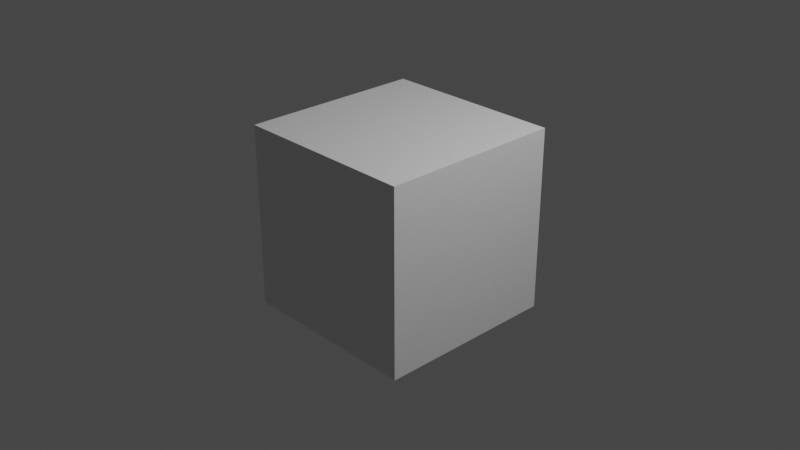 # Source: filter_basics.blend  (saved by Blender 2.93.20; exported with 4.5.12 LTS)
import bpy
from mathutils import Matrix  # noqa: F401  (used for matrix-valued properties, if any)

bpy.ops.wm.read_factory_settings(use_empty=True)
scene = bpy.context.scene
scene.name = 'Scene'

# ---- collections
col_collection = bpy.data.collections.new('Collection'); scene.collection.children.link(col_collection)

# ---- materials (node trees are filled in below, after node groups)
mat_material = bpy.data.materials.new('Material')
mat_material.alpha_threshold = 0.0
mat_material.use_transparent_shadow = False
mat_material.line_color = (0.0, 0.0, 0.0, 1.0)

# ---- node groups
ng_hsv = bpy.data.node_groups.new('HSV', 'ShaderNodeTree')
_s = ng_hsv.interface.new_socket(name='Color', in_out='OUTPUT', socket_type='NodeSocketColor')
_s.default_value = (0.0, 0.0, 0.0, 0.0)
_s = ng_hsv.interface.new_socket(name='Color', in_out='INPUT', socket_type='NodeSocketColor')
_s.default_value = (0.8, 0.8, 0.8, 1.0)
_s = ng_hsv.interface.new_socket(name='Hue', in_out='INPUT', socket_type='NodeSocketFloat')
_s.default_value = 0.5
_s.min_value = 0.0
_s.max_value = 1.0
_s = ng_hsv.interface.new_socket(name='Saturation', in_out='INPUT', socket_type='NodeSocketFloat')
_s.default_value = 1.0
_s.min_value = 0.0
_s.max_value = 2.0
_s = ng_hsv.interface.new_socket(name='Value', in_out='INPUT', socket_type='NodeSocketFloat')
_s.default_value = 1.0
_s.min_value = 0.0
_s.max_value = 2.0
_s = ng_hsv.interface.new_socket(name='Fac', in_out='INPUT', socket_type='NodeSocketFloat')
_s.subtype = 'FACTOR'
_s.default_value = 1.0
_s.min_value = 0.0
_s.max_value = 1.0
_N = ng_hsv.nodes; _L = ng_hsv.links
n0 = _N.new('ShaderNodeHueSaturation'); n0.name = 'Hue Saturation Value'; n0.location = (0, 0)
n1 = _N.new('NodeGroupInput'); n1.name = 'Group Input'; n1.location = (-200, 0)
n2 = _N.new('NodeGroupOutput'); n2.name = 'Group Output'; n2.location = (200, 0)
_L.new(n1.outputs[1], n0.inputs[0])
_L.new(n1.outputs[2], n0.inputs[1])
_L.new(n1.outputs[3], n0.inputs[2])
_L.new(n1.outputs[4], n0.inputs[3])
_L.new(n1.outputs[0], n0.inputs[4])
_L.new(n0.outputs[0], n2.inputs[0])
n2.is_active_output = True
ng_color_ramp = bpy.data.node_groups.new('Color Ramp', 'ShaderNodeTree')
_s = ng_color_ramp.interface.new_socket(name='Color', in_out='OUTPUT', socket_type='NodeSocketColor')
_s.default_value = (0.0, 0.0, 0.0, 0.0)
_s = ng_color_ramp.interface.new_socket(name='Color', in_out='INPUT', socket_type='NodeSocketColor')
_N = ng_color_ramp.nodes; _L = ng_color_ramp.links
n0 = _N.new('NodeGroupOutput'); n0.name = 'Group Output'; n0.location = (190, 0)
n1 = _N.new('ShaderNodeValToRGB'); n1.name = 'ColorRamp'; n1.location = (-186, 35)
while len(n1.color_ramp.elements) > 1: n1.color_ramp.elements.remove(n1.color_ramp.elements[-1])
n1.color_ramp.elements[0].position = 0.0; n1.color_ramp.elements[0].color = (0.0, 0.0, 0.0, 1.0)
_e = n1.color_ramp.elements.new(1.0); _e.color = (1.0, 1.0, 1.0, 1.0)
n2 = _N.new('NodeGroupInput'); n2.name = 'Group Input'; n2.location = (-427, -17)
_L.new(n2.outputs[0], n1.inputs[0])
_L.new(n1.outputs[0], n0.inputs[0])
n0.is_active_output = True
ng_rgb_curves = bpy.data.node_groups.new('RGB Curves', 'ShaderNodeTree')
_s = ng_rgb_curves.interface.new_socket(name='Color', in_out='OUTPUT', socket_type='NodeSocketColor')
_s.default_value = (0.0, 0.0, 0.0, 0.0)
_s = ng_rgb_curves.interface.new_socket(name='Color', in_out='INPUT', socket_type='NodeSocketColor')
_s = ng_rgb_curves.interface.new_socket(name='Fac', in_out='INPUT', socket_type='NodeSocketFloat')
_s.subtype = 'FACTOR'
_s.default_value = 1.0
_s.min_value = -1.0
_s.max_value = 1.0
_N = ng_rgb_curves.nodes; _L = ng_rgb_curves.links
n0 = _N.new('NodeGroupOutput'); n0.name = 'Group Output'; n0.location = (290, 0)
n1 = _N.new('ShaderNodeRGBCurve'); n1.name = 'RGB Curves'; n1.location = (0, 0)
n1.mapping.update()
n2 = _N.new('NodeGroupInput'); n2.name = 'Group Input'; n2.location = (-200, 0)
_L.new(n2.outputs[1], n1.inputs[0])
_L.new(n2.outputs[0], n1.inputs[1])
_L.new(n1.outputs[0], n0.inputs[0])
n0.is_active_output = True
ng_clamp = bpy.data.node_groups.new('Clamp', 'ShaderNodeTree')
_s = ng_clamp.interface.new_socket(name='Color', in_out='OUTPUT', socket_type='NodeSocketColor')
_s.default_value = (0.0, 0.0, 0.0, 0.0)
_s = ng_clamp.interface.new_socket(name='Color', in_out='INPUT', socket_type='NodeSocketColor')
_s = ng_clamp.interface.new_socket(name='Min', in_out='INPUT', socket_type='NodeSocketFloat')
_s.min_value = -1e+04
_s.max_value = 1e+04
_s = ng_clamp.interface.new_socket(name='Max', in_out='INPUT', socket_type='NodeSocketFloat')
_s.default_value = 1.0
_s.min_value = -1e+04
_s.max_value = 1e+04
_N = ng_clamp.nodes; _L = ng_clamp.links
n0 = _N.new('NodeGroupOutput'); n0.name = 'Group Output'; n0.location = (190, 0)
n1 = _N.new('NodeGroupInput'); n1.name = 'Group Input'; n1.location = (-200, 0)
n2 = _N.new('ShaderNodeClamp'); n2.name = 'Clamp'; n2.location = (-21, 14)
_L.new(n1.outputs[0], n2.inputs[0])
_L.new(n2.outputs[0], n0.inputs[0])
_L.new(n1.outputs[2], n2.inputs[2])
_L.new(n1.outputs[1], n2.inputs[1])
n0.is_active_output = True
ng_mix_color = bpy.data.node_groups.new('Mix Color', 'ShaderNodeTree')
_s = ng_mix_color.interface.new_socket(name='Color', in_out='OUTPUT', socket_type='NodeSocketColor')
_s.default_value = (0.0, 0.0, 0.0, 0.0)
_s = ng_mix_color.interface.new_socket(name='Color', in_out='INPUT', socket_type='NodeSocketColor')
_s.default_value = (0.5, 0.5, 0.5, 1.0)
_s = ng_mix_color.interface.new_socket(name='Overlay', in_out='INPUT', socket_type='NodeSocketColor')
_s.default_value = (0.6819, 0.6819, 0.6819, 1.0)
_s = ng_mix_color.interface.new_socket(name='Fac', in_out='INPUT', socket_type='NodeSocketFloat')
_s.subtype = 'FACTOR'
_s.default_value = 0.5
_s.min_value = 0.0
_s.max_value = 1.0
_N = ng_mix_color.nodes; _L = ng_mix_color.links
n0 = _N.new('NodeGroupOutput'); n0.name = 'Group Output'; n0.location = (387, 3)
n1 = _N.new('ShaderNodeMix'); n1.name = 'Mix'; n1.location = (5, 50)
n1.data_type = 'RGBA'
n2 = _N.new('NodeGroupInput'); n2.name = 'Group Input'; n2.location = (-384, -9)
_L.new(n1.outputs[2], n0.inputs[0])
_L.new(n2.outputs[0], n1.inputs[6])
_L.new(n2.outputs[2], n1.inputs[0])
_L.new(n2.outputs[1], n1.inputs[7])
n0.is_active_output = True
ng_bright_contrast = bpy.data.node_groups.new('Bright Contrast', 'ShaderNodeTree')
_s = ng_bright_contrast.interface.new_socket(name='Color', in_out='OUTPUT', socket_type='NodeSocketColor')
_s.default_value = (0.0, 0.0, 0.0, 0.0)
_s = ng_bright_contrast.interface.new_socket(name='Color', in_out='INPUT', socket_type='NodeSocketColor')
_s.default_value = (1.0, 1.0, 1.0, 1.0)
_s = ng_bright_contrast.interface.new_socket(name='Bright', in_out='INPUT', socket_type='NodeSocketFloat')
_s.min_value = -100.0
_s.max_value = 100.0
_s = ng_bright_contrast.interface.new_socket(name='Contrast', in_out='INPUT', socket_type='NodeSocketFloat')
_s.min_value = -100.0
_s.max_value = 100.0
_N = ng_bright_contrast.nodes; _L = ng_bright_contrast.links
n0 = _N.new('ShaderNodeBrightContrast'); n0.name = 'Bright/Contrast'; n0.location = (0, 0)
n1 = _N.new('NodeGroupInput'); n1.name = 'Group Input'; n1.location = (-200, 0)
n2 = _N.new('NodeGroupOutput'); n2.name = 'Group Output'; n2.location = (190, 0)
_L.new(n1.outputs[0], n0.inputs[0])
_L.new(n1.outputs[1], n0.inputs[1])
_L.new(n1.outputs[2], n0.inputs[2])
_L.new(n0.outputs[0], n2.inputs[0])
n2.is_active_output = True
ng_map_range = bpy.data.node_groups.new('Map Range', 'ShaderNodeTree')
_s = ng_map_range.interface.new_socket(name='Color', in_out='OUTPUT', socket_type='NodeSocketColor')
_s.default_value = (0.0, 0.0, 0.0, 0.0)
_s = ng_map_range.interface.new_socket(name='Image', in_out='INPUT', socket_type='NodeSocketColor')
_s.default_value = (0.5, 0.5, 0.5, 1.0)
_s = ng_map_range.interface.new_socket(name='From Min', in_out='INPUT', socket_type='NodeSocketFloat')
_s.min_value = -1e+04
_s.max_value = 1e+04
_s = ng_map_range.interface.new_socket(name='From Max', in_out='INPUT', socket_type='NodeSocketFloat')
_s.default_value = 1.0
_s.min_value = -1e+04
_s.max_value = 1e+04
_s = ng_map_range.interface.new_socket(name='To Min', in_out='INPUT', socket_type='NodeSocketFloat')
_s.min_value = -1e+04
_s.max_value = 1e+04
_s = ng_map_range.interface.new_socket(name='To Max', in_out='INPUT', socket_type='NodeSocketFloat')
_s.default_value = 1.0
_s.min_value = -1e+04
_s.max_value = 1e+04
_N = ng_map_range.nodes; _L = ng_map_range.links
n0 = _N.new('NodeGroupInput'); n0.name = 'Group Input'; n0.location = (-384, -9)
n1 = _N.new('NodeGroupOutput'); n1.name = 'Group Output'; n1.location = (387, 3)
n2 = _N.new('ShaderNodeMapRange'); n2.name = 'Map Range'; n2.location = (-26, 61)
_L.new(n0.outputs[0], n2.inputs[0])
_L.new(n2.outputs[0], n1.inputs[0])
_L.new(n0.outputs[1], n2.inputs[1])
_L.new(n0.outputs[2], n2.inputs[2])
_L.new(n0.outputs[3], n2.inputs[3])
_L.new(n0.outputs[4], n2.inputs[4])
n1.is_active_output = True
ng_gamma = bpy.data.node_groups.new('Gamma', 'ShaderNodeTree')
_s = ng_gamma.interface.new_socket(name='Color', in_out='OUTPUT', socket_type='NodeSocketColor')
_s.default_value = (0.0, 0.0, 0.0, 0.0)
_s = ng_gamma.interface.new_socket(name='Color', in_out='INPUT', socket_type='NodeSocketColor')
_s.default_value = (1.0, 1.0, 1.0, 1.0)
_s = ng_gamma.interface.new_socket(name='Gamma', in_out='INPUT', socket_type='NodeSocketFloat')
_s.default_value = 1.0
_s.min_value = 0.001
_s.max_value = 10.0
_N = ng_gamma.nodes; _L = ng_gamma.links
n0 = _N.new('NodeGroupOutput'); n0.name = 'Group Output'; n0.location = (190, 0)
n1 = _N.new('ShaderNodeGamma'); n1.name = 'Gamma'; n1.location = (0, 0)
n2 = _N.new('NodeGroupInput'); n2.name = 'Group Input'; n2.location = (-200, 0)
_L.new(n2.outputs[0], n1.inputs[0])
_L.new(n1.outputs[0], n0.inputs[0])
_L.new(n2.outputs[1], n1.inputs[1])
n0.is_active_output = True
ng_invert = bpy.data.node_groups.new('Invert', 'ShaderNodeTree')
_s = ng_invert.interface.new_socket(name='Color', in_out='OUTPUT', socket_type='NodeSocketColor')
_s.default_value = (0.0, 0.0, 0.0, 0.0)
_s = ng_invert.interface.new_socket(name='Color', in_out='INPUT', socket_type='NodeSocketColor')
_s = ng_invert.interface.new_socket(name='Fac', in_out='INPUT', socket_type='NodeSocketFloat')
_s.subtype = 'FACTOR'
_s.default_value = 1.0
_s.min_value = 0.0
_s.max_value = 1.0
_N = ng_invert.nodes; _L = ng_invert.links
n0 = _N.new('ShaderNodeInvert'); n0.name = 'Invert'; n0.location = (0, 0)
n1 = _N.new('NodeGroupInput'); n1.name = 'Group Input'; n1.location = (-200, 0)
n2 = _N.new('NodeGroupOutput'); n2.name = 'Group Output'; n2.location = (190, 0)
_L.new(n1.outputs[1], n0.inputs[0])
_L.new(n1.outputs[0], n0.inputs[1])
_L.new(n0.outputs[0], n2.inputs[0])
n2.is_active_output = True

# ---- material node trees
mat_material.use_nodes = True; mat_material.node_tree.nodes.clear()
_N = mat_material.node_tree.nodes; _L = mat_material.node_tree.links
n0 = _N.new('NodeFrame'); n0.name = 'Filters'; n0.location = (-1557, 312)
n0.label = 'Filters'
n0.width = 1466
n0.shrink = False
n0.label_size = 60
n1 = _N.new('ShaderNodeOutputMaterial'); n1.name = 'Material Output'; n1.location = (300, 300)
n2 = _N.new('ShaderNodeBsdfPrincipled'); n2.name = 'Principled BSDF'; n2.location = (10, 300)
n2.distribution = 'GGX'
n2.subsurface_method = 'BURLEY'
n2.inputs[2].default_value = 0.4
n2.inputs[3].default_value = 1.45
n2.inputs[27].default_value = (0.0, 0.0, 0.0, 1.0)
n2.inputs[28].default_value = 1.0
n3 = _N.new('ShaderNodeGroup'); n3.name = 'Group.004'; n3.location = (80, -131)
n3.width = 200
n3.node_tree = ng_hsv
n3.inputs[0].default_value = (0.8, 0.8, 0.8, 1.0)
n3.inputs[1].default_value = 0.5
n3.inputs[2].default_value = 1.0
n3.inputs[3].default_value = 1.0
n3.inputs[4].default_value = 1.0
n4 = _N.new('ShaderNodeGroup'); n4.name = 'Group.005'; n4.location = (368, -131)
n4.width = 200
n4.node_tree = ng_color_ramp
n4.inputs[0].default_value = (0.0, 0.0, 0.0, 1.0)
n5 = _N.new('ShaderNodeGroup'); n5.name = 'Group.003'; n5.location = (368, -494)
n5.width = 200
n5.node_tree = ng_rgb_curves
n5.inputs[0].default_value = (0.0, 0.0, 0.0, 1.0)
n5.inputs[1].default_value = 1.0
n6 = _N.new('ShaderNodeGroup'); n6.name = 'Group.006'; n6.location = (662, -131)
n6.width = 200
n6.node_tree = ng_clamp
n6.inputs[0].default_value = (0.0, 0.0, 0.0, 1.0)
n6.inputs[1].default_value = 0.0
n6.inputs[2].default_value = 1.0
n7 = _N.new('ShaderNodeGroup'); n7.name = 'Group'; n7.location = (662, -494)
n7.width = 200
n7.node_tree = ng_mix_color
n7.inputs[0].default_value = (0.1659, 0.1659, 0.1659, 1.0)
n7.inputs[1].default_value = (0.01764, 0.01764, 0.01764, 1.0)
n7.inputs[2].default_value = 0.5
n8 = _N.new('ShaderNodeGroup'); n8.name = 'Group.007'; n8.location = (944, -131)
n8.width = 200
n8.node_tree = ng_bright_contrast
n8.inputs[0].default_value = (1.0, 1.0, 1.0, 1.0)
n8.inputs[1].default_value = 0.0
n8.inputs[2].default_value = 0.0
n9 = _N.new('ShaderNodeGroup'); n9.name = 'Group.001'; n9.location = (944, -494)
n9.width = 200
n9.node_tree = ng_map_range
n9.inputs[0].default_value = (0.5, 0.5, 0.5, 1.0)
n9.inputs[1].default_value = 0.0
n9.inputs[2].default_value = 1.0
n9.inputs[3].default_value = 0.0
n9.inputs[4].default_value = 1.0
n10 = _N.new('ShaderNodeGroup'); n10.name = 'Group.008'; n10.location = (1236, -131)
n10.width = 200
n10.node_tree = ng_gamma
n10.inputs[0].default_value = (1.0, 1.0, 1.0, 1.0)
n10.inputs[1].default_value = 1.0
n11 = _N.new('ShaderNodeGroup'); n11.name = 'Group.002'; n11.location = (1236, -494)
n11.width = 200
n11.node_tree = ng_invert
n11.inputs[0].default_value = (0.0, 0.0, 0.0, 1.0)
n11.inputs[1].default_value = 1.0
n3.parent = n0
n4.parent = n0
n5.parent = n0
n6.parent = n0
n7.parent = n0
n8.parent = n0
n9.parent = n0
n10.parent = n0
n11.parent = n0
_L.new(n2.outputs[0], n1.inputs[0])
n1.is_active_output = True

# ---- world
world_world = bpy.data.worlds.new('World'); scene.world = world_world
world_world.use_nodes = True; world_world.node_tree.nodes.clear()
_N = world_world.node_tree.nodes; _L = world_world.node_tree.links
n0 = _N.new('ShaderNodeOutputWorld'); n0.name = 'World Output'; n0.location = (300, 300)
n1 = _N.new('ShaderNodeBackground'); n1.name = 'Background'; n1.location = (10, 300)
n1.inputs[0].default_value = (0.05088, 0.05088, 0.05088, 1.0)
_L.new(n1.outputs[0], n0.inputs[0])
n0.is_active_output = True
world_world.color = (0.05088, 0.05088, 0.05088)
world_world.use_sun_shadow = False
world_world.sun_shadow_jitter_overblur = 0.0

# ---- cameras
cam_camera = bpy.data.cameras.new('Camera')
cam_camera.clip_end = 100.0
cam_camera.ortho_scale = 7.314

# ---- lights
light_light = bpy.data.lights.new('Light', 'POINT')
light_light.transmission_factor = 0.0
light_light.energy = 1000.0
light_light.shadow_soft_size = 0.1
light_light.shadow_maximum_resolution = 0.006
light_light.use_absolute_resolution = True

# ---- meshes
me_cube = bpy.data.meshes.new('Cube')
me_cube.from_pydata([(1.0, 1.0, 1.0), (1.0, 1.0, -1.0), (1.0, -1.0, 1.0), (1.0, -1.0, -1.0), (-1.0, 1.0, 1.0), (-1.0, 1.0, -1.0), (-1.0, -1.0, 1.0), (-1.0, -1.0, -1.0)], [], [(0, 4, 6, 2), (3, 2, 6, 7), (7, 6, 4, 5), (5, 1, 3, 7), (1, 0, 2, 3), (5, 4, 0, 1)])
_uv = me_cube.uv_layers.new(name='UVMap')
_uv.uv.foreach_set('vector', [0.625, 0.5, 0.875, 0.5, 0.875, 0.75, 0.625, 0.75, 0.375, 0.75, 0.625, 0.75, 0.625, 1.0, 0.375, 1.0, 0.375, 0.0, 0.625, 0.0, 0.625, 0.25, 0.375, 0.25, 0.125, 0.5, 0.375, 0.5, 0.375, 0.75, 0.125, 0.75, 0.375, 0.5, 0.625, 0.5, 0.625, 0.75, 0.375, 0.75, 0.375, 0.25, 0.625, 0.25, 0.625, 0.5, 0.375, 0.5])
me_cube.materials.append(mat_material)
me_cube.use_remesh_preserve_volume = False
me_cube.use_remesh_preserve_attributes = False
me_cube.use_mirror_vertex_groups = False
me_cube.update()

# ---- objects
ob_cube = bpy.data.objects.new('Cube', me_cube)
ob_light = bpy.data.objects.new('Light', light_light)
ob_camera = bpy.data.objects.new('Camera', cam_camera)

# ---- transforms, parenting, visibility, modifiers, constraints
ob_cube.location = (0.0, 0.0, 0.0)
ob_cube.lock_rotations_4d = False
ob_cube.empty_display_type = 'ARROWS'
ob_cube.lineart.crease_threshold = 0.0
ob_light.location = (4.076, 1.005, 5.904)
ob_light.rotation_euler = (0.6503, 0.05522, 1.866)
ob_light.lock_rotations_4d = False
ob_light.empty_display_type = 'ARROWS'
ob_light.color = (0.0, 0.0, 0.0, 0.0)
ob_light.lineart.crease_threshold = 0.0
ob_camera.location = (7.359, -6.926, 4.958)
ob_camera.rotation_euler = (1.109, 0.0, 0.8149)
ob_camera.lock_rotations_4d = False
ob_camera.empty_display_type = 'ARROWS'
ob_camera.color = (0.0, 0.0, 0.0, 0.0)
ob_camera.display_type = 'WIRE'
ob_camera.lineart.crease_threshold = 0.0

# ---- collection membership
col_collection.objects.link(ob_cube)
col_collection.objects.link(ob_light)
col_collection.objects.link(ob_camera)

# ---- scene / render settings (as saved in the file)
scene.camera = ob_camera
scene.frame_start = 1; scene.frame_end = 250; scene.frame_set(1)
scene.render.engine = 'BLENDER_EEVEE_NEXT'
scene.cycles.use_denoising = False
scene.cycles.samples = 128
scene.cycles.sampling_pattern = 'TABULATED_SOBOL'
scene.cycles.use_adaptive_sampling = False
scene.cycles.use_light_tree = False
scene.view_settings.view_transform = 'Filmic'
bpy.context.view_layer.update()
